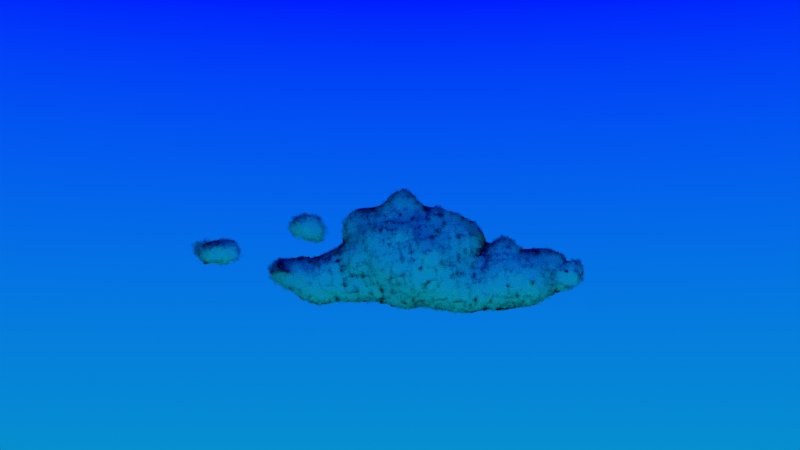 # Source: cloud1.blend  (saved by Blender 4.4.32; exported with 4.5.12 LTS)
import bpy
from mathutils import Matrix  # noqa: F401  (used for matrix-valued properties, if any)

bpy.ops.wm.read_factory_settings(use_empty=True)
scene = bpy.context.scene
scene.name = 'Scene'

# ---- collections
col_collection = bpy.data.collections.new('Collection'); scene.collection.children.link(col_collection)

# ---- materials (node trees are filled in below, after node groups)
mat_material_001 = bpy.data.materials.new('Material.001')
mat_cloud = bpy.data.materials.new('CLOUD')
mat_cloud.surface_render_method = 'BLENDED'
mat_cloud.displacement_method = 'BOTH'
mat_cloud.blend_method = 'BLEND'

# ---- node groups
ng_geometry_nodes = bpy.data.node_groups.new('Geometry Nodes', 'GeometryNodeTree')
_s = ng_geometry_nodes.interface.new_socket(name='Geometry', in_out='OUTPUT', socket_type='NodeSocketGeometry')
_s = ng_geometry_nodes.interface.new_socket(name='Geometry', in_out='INPUT', socket_type='NodeSocketGeometry')
ng_geometry_nodes.is_modifier = True
# nodes of 'Geometry Nodes' reference scene objects; filled in after objects exist

# ---- material node trees
mat_material_001.use_nodes = True; mat_material_001.node_tree.nodes.clear()
_N = mat_material_001.node_tree.nodes; _L = mat_material_001.node_tree.links
n0 = _N.new('ShaderNodeOutputMaterial'); n0.name = 'Material Output'; n0.location = (281, 356)
n0.is_active_output = True
mat_cloud.use_nodes = True; mat_cloud.node_tree.nodes.clear()
_N = mat_cloud.node_tree.nodes; _L = mat_cloud.node_tree.links
n0 = _N.new('ShaderNodeOutputMaterial'); n0.name = 'Material Output'; n0.location = (697, 445)
n1 = _N.new('ShaderNodeAttribute'); n1.name = 'Attribute'; n1.location = (-230, 376)
n1.attribute_type = 'INSTANCER'
n1.attribute_name = 'NORMAL'
n2 = _N.new('ShaderNodeBsdfDiffuse'); n2.name = 'Diffuse BSDF'; n2.location = (-29, 367)
n3 = _N.new('ShaderNodeMixShader'); n3.name = 'Mix Shader'; n3.location = (392, 370)
n4 = _N.new('ShaderNodeBsdfTransparent'); n4.name = 'Transparent BSDF'; n4.location = (-33, 466)
n5 = _N.new('ShaderNodeTexVoronoi'); n5.name = 'Voronoi Texture'; n5.location = (-1802, 476)
n5.feature = 'SMOOTH_F1'
n5.inputs[2].default_value = 4.0
n6 = _N.new('ShaderNodeValToRGB'); n6.name = 'Color Ramp'; n6.location = (-1562, 568)
while len(n6.color_ramp.elements) > 1: n6.color_ramp.elements.remove(n6.color_ramp.elements[-1])
n6.color_ramp.elements[0].position = 0.0; n6.color_ramp.elements[0].color = (0.0, 0.0, 0.0, 1.0)
_e = n6.color_ramp.elements.new(1.0); _e.color = (1.0, 1.0, 1.0, 1.0)
n7 = _N.new('ShaderNodeValToRGB'); n7.name = 'Color Ramp.001'; n7.location = (-1440, 236)
while len(n7.color_ramp.elements) > 1: n7.color_ramp.elements.remove(n7.color_ramp.elements[-1])
n7.color_ramp.elements[0].position = 0.0; n7.color_ramp.elements[0].color = (0.0, 0.0, 0.0, 1.0)
_e = n7.color_ramp.elements.new(1.0); _e.color = (1.0, 1.0, 1.0, 1.0)
n8 = _N.new('ShaderNodeValToRGB'); n8.name = 'Color Ramp.002'; n8.location = (-1049, 482)
while len(n8.color_ramp.elements) > 1: n8.color_ramp.elements.remove(n8.color_ramp.elements[-1])
n8.color_ramp.elements[0].position = 0.0; n8.color_ramp.elements[0].color = (0.0, 0.0, 0.0, 1.0)
_e = n8.color_ramp.elements.new(1.0); _e.color = (1.0, 1.0, 1.0, 1.0)
n9 = _N.new('ShaderNodeTexGradient'); n9.name = 'Gradient Texture'; n9.location = (-1833, 36)
n9.gradient_type = 'SPHERICAL'
n10 = _N.new('ShaderNodeMix'); n10.name = 'Mix'; n10.location = (-1221, 560)
n10.data_type = 'RGBA'
n10.blend_type = 'LINEAR_LIGHT'
n10.inputs[0].default_value = 1.0
n11 = _N.new('ShaderNodeMapping'); n11.name = 'Mapping'; n11.location = (-2041, 575)
n12 = _N.new('ShaderNodeTexCoord'); n12.name = 'Texture Coordinate'; n12.location = (-2271, 439)
n13 = _N.new('ShaderNodeMapping'); n13.name = 'Mapping.001'; n13.location = (-2013, -4)
n14 = _N.new('ShaderNodeTexCoord'); n14.name = 'Texture Coordinate.001'; n14.location = (-2193, -4)
n15 = _N.new('ShaderNodeObjectInfo'); n15.name = 'Object Info'; n15.location = (-2269, 189)
n16 = _N.new('ShaderNodeLightPath'); n16.name = 'Light Path'; n16.location = (-925, 207)
n17 = _N.new('ShaderNodeMath'); n17.name = 'Math'; n17.location = (-602, 350)
n17.operation = 'MULTIPLY'
_L.new(n1.outputs[1], n2.inputs[2])
_L.new(n2.outputs[0], n3.inputs[2])
_L.new(n4.outputs[0], n3.inputs[1])
_L.new(n3.outputs[0], n0.inputs[0])
_L.new(n11.outputs[0], n5.inputs[0])
_L.new(n13.outputs[0], n9.inputs[0])
_L.new(n12.outputs[3], n11.inputs[0])
_L.new(n14.outputs[3], n13.inputs[0])
_L.new(n15.outputs[0], n11.inputs[1])
_L.new(n9.outputs[0], n7.inputs[0])
_L.new(n5.outputs[1], n6.inputs[0])
_L.new(n6.outputs[0], n10.inputs[6])
_L.new(n7.outputs[0], n10.inputs[7])
_L.new(n10.outputs[2], n8.inputs[0])
_L.new(n8.outputs[0], n17.inputs[0])
_L.new(n16.outputs[0], n17.inputs[1])
_L.new(n17.outputs[0], n3.inputs[0])
n0.is_active_output = True

# ---- world
world_world = bpy.data.worlds.new('World'); scene.world = world_world
world_world.use_nodes = True; world_world.node_tree.nodes.clear()
_N = world_world.node_tree.nodes; _L = world_world.node_tree.links
n0 = _N.new('ShaderNodeOutputWorld'); n0.name = 'World Output'; n0.location = (300, 300)
n1 = _N.new('ShaderNodeBackground'); n1.name = 'Background'; n1.location = (10, 300)
n2 = _N.new('ShaderNodeTexCoord'); n2.name = 'Texture Coordinate'; n2.location = (-930, 279)
n3 = _N.new('ShaderNodeSeparateXYZ'); n3.name = 'Separate XYZ'; n3.location = (-705, 270)
n4 = _N.new('ShaderNodeMath'); n4.name = 'Math'; n4.location = (-506, 273)
n4.operation = 'SUBTRACT'
n4.inputs[1].default_value = -0.2
n5 = _N.new('ShaderNodeValToRGB'); n5.name = 'Color Ramp'; n5.location = (-290, 305)
while len(n5.color_ramp.elements) > 1: n5.color_ramp.elements.remove(n5.color_ramp.elements[-1])
n5.color_ramp.elements[0].position = 0.0; n5.color_ramp.elements[0].color = (0.002322, 0.3693, 0.476, 1.0)
_e = n5.color_ramp.elements.new(0.5527); _e.color = (0.0, 0.007171, 1.0, 1.0)
_L.new(n1.outputs[0], n0.inputs[0])
_L.new(n2.outputs[3], n3.inputs[0])
_L.new(n3.outputs[2], n4.inputs[0])
_L.new(n4.outputs[0], n5.inputs[0])
_L.new(n5.outputs[0], n1.inputs[0])
n0.is_active_output = True
world_world.color = (0.05088, 0.05088, 0.05088)
world_world.sun_shadow_jitter_overblur = 0.0

# ---- cameras
cam_camera_001 = bpy.data.cameras.new('Camera.001')
cam_camera_001.display_size = 0.3048

# ---- lights
light_sun = bpy.data.lights.new('Sun', 'SUN')
light_sun.energy = 3.0

# ---- meshes
me_mesh = bpy.data.meshes.new('Mesh')
me_mesh.from_pydata([(0.07212, 20.68, 2.044), (1.094, 20.68, 2.059), (0.5409, 18.97, 2.305), (0.5976, 20.6, 3.028), (-0.9688, 19.23, 1.66), (0.3676, 19.62, 1.432), (0.3146, 17.87, 2.874), (-0.3673, 18.53, 1.444), (0.539, 18.24, 1.356), (0.349, 16.86, 1.624), (-0.5544, 18.13, 2.406), (-0.4348, 16.44, 1.647), (-0.281, 13.99, 0.6696), (0.516, 13.74, 0.263), (0.3431, 12.23, 0.007111), (-0.6759, 12.59, 1.168), (-0.501, 13.57, -0.4228), (-1.551, 12.42, 0.1344), (-1.436, 9.981, 0.3568), (-0.1327, 9.858, 0.8485), (-1.355, 7.45, 1.431), (0.9016, 9.241, 0.0295), (-1.342, 9.797, -2.003), (-0.6728, 12.11, -0.9971), (-0.1537, 9.798, -2.272), (0.7932, 10.0, -1.582), (-0.2485, 12.8, 3.945), (-0.4423, 10.89, 3.239), (-0.8375, 10.17, 5.053), (-0.2153, 9.442, 3.553), (-0.9144, 9.449, 3.963), (-0.9144, 9.448, 3.962), (-0.9152, 9.449, 3.962), (-1.608, 10.6, 3.858), (-0.9622, 9.51, 2.884), (0.3047, 10.73, 4.659), (0.362, 7.867, -1.503), (-0.6245, 8.306, -1.852), (-1.112, 6.859, -1.495), (0.9661, 6.006, -1.365), (-1.912, 8.895, -0.3669), (-2.133, 6.344, 1.529), (1.261, 8.048, 1.043), (0.133, 7.011, 2.346), (0.9466, 5.851, 2.149), (1.188, 6.079, 3.06), (-2.156, 4.941, 1.734), (-1.42, 4.42, -0.373), (-1.503, 5.791, -1.461), (-0.02908, 4.814, -1.989), (-0.5778, 4.298, -1.645), (-0.001762, 3.087, -2.724), (0.9547, 0.8996, -1.914), (-0.03752, -3.406, -2.802), (1.407, -4.886, -2.7), (1.828, -5.127, -0.557), (2.122, -4.499, -1.364), (1.662, -6.289, -1.903), (1.24, -6.752, 0.8263), (1.391, -8.446, 0.7835), (2.272, -7.73, -0.4946), (1.731, -8.283, -1.966), (0.6123, -8.345, -2.57), (-0.09378, -6.214, -2.668), (-0.785, -8.145, -2.126), (-1.073, -8.537, -0.7034), (-0.6363, -8.487, 0.4942), (0.1614, -7.374, 0.8798), (-0.1532, -6.242, 2.432), (-0.04534, -5.034, 2.4), (-0.06848, -4.064, 0.9872), (1.505, -3.226, 2.367), (1.365, -4.233, 0.4487), (0.6595, -4.333, 1.133), (0.7354, -3.428, 3.35), (1.746, -1.821, 1.266), (1.962, -2.394, -1.16), (2.608, -0.8109, 0.7569), (1.911, -4.074, 1.544), (2.776, -3.008, 1.489), (-1.074, -4.13, -0.1802), (-0.9498, -2.903, 1.073), (-1.637, -2.478, 2.476), (-0.5678, -3.861, 3.064), (-0.9934, -5.624, 1.29), (-1.829, -6.297, -0.4432), (-0.573, -4.883, -2.851), (0.632, -9.699, 1.741), (0.01175, -9.47, -1.35), (0.2128, -11.79, -1.112), (-0.434, -11.45, -0.6406), (-0.4344, -1.863, -3.177), (1.167, -3.254, -2.496), (-1.276, 2.898, -2.158), (-0.3357, 1.433, -2.335), (-1.897, 2.473, -1.158), (-2.228, 0.1083, -1.122), (-2.83, -0.1635, 0.481), (-1.982, -1.017, 1.839), (-3.335, -0.06972, 1.874), (-1.194, -2.946, -1.93), (2.178, 1.773, -0.6148), (1.297, 4.019, -0.6624), (-1.524, 6.401, 0.3048), (-1.524, 6.401, 0.3048), (-1.524, 6.401, 0.3048), (0.5273, 7.203, 4.87), (1.254, 5.841, 4.158), (1.116, 3.858, 3.406), (-0.3863, 7.114, 4.775), (0.05123, 4.658, 4.799), (-1.251, 4.713, 4.119), (0.02794, 3.145, 6.304), (-0.2415, 1.946, 6.649), (1.071, 2.746, 5.282), (-0.08794, 7.603, 3.347), (-1.09, 6.291, 2.924), (-2.249, 3.439, 3.132), (-1.455, 2.815, 4.155), (-2.365, 4.823, 3.287), (-2.794, 1.876, 0.2194), (-2.696, 3.92, 0.6593), (1.65, 3.072, 2.493), (1.318, 6.193, 0.5734), (-2.24, 1.371, 2.493), (0.8047, 3.711, 0.8761), (1.403, 2.887, -2.196), (2.661, -4.046, 0.1894), (3.086, -3.288, -0.5391), (-0.1777, -2.311, 4.083), (1.386, 1.495, 4.312), (-0.2727, 1.337, 5.433), (-1.003, -1.12, 4.567), (-0.04766, -1.303, 5.015), (-0.3874, 1.051, 4.918), (-1.839, 0.3385, 3.068), (-2.648, 2.355, 3.467), (2.236, 1.846, 3.054), (2.641, 1.227, 1.71), (2.027, -0.7336, -1.091), (1.202, -1.091, 3.943), (-1.295, 2.833, 6.081), (3.078, 0.6498, 0.1685), (1.478, -1.627, -2.748), (1.127, -5.517, 2.17), (1.039, -10.01, 0.06495), (1.177, -9.698, -1.198), (0.3362, -10.28, 0.1705), (1.109, -11.61, 0.3036), (0.2945, -11.81, 0.4708)], [], [(1, 3, 2), (3, 1, 0), (2, 5, 1), (0, 1, 5), (3, 0, 2), (5, 2, 8), (4, 0, 5), (7, 4, 8), (5, 8, 4), (9, 2, 6), (10, 11, 6), (7, 9, 11), (12, 13, 16), (12, 17, 15), (16, 23, 17), (17, 18, 15), (19, 15, 18), (19, 18, 20), (23, 25, 24), (14, 25, 23), (23, 22, 17), (27, 29, 34), (32, 31, 30), (29, 28, 30), (32, 34, 31), (27, 26, 35), (30, 28, 33, 32), (27, 35, 29), (31, 29, 30), (33, 34, 32), (35, 28, 29), (26, 33, 28), (27, 33, 26), (15, 14, 13), (12, 15, 13), (23, 24, 22), (25, 36, 24), (24, 36, 37), (37, 38, 40), (22, 37, 40), (123, 39, 36), (40, 38, 20), (14, 21, 25), (14, 15, 19), (14, 23, 16), (49, 50, 48), (56, 55, 57), (55, 58, 60), (60, 58, 59), (54, 57, 63), (62, 64, 63), (67, 84, 66), (71, 83, 81), (71, 70, 72), (70, 73, 72), (76, 75, 128), (75, 76, 139), (74, 83, 71), (82, 81, 83), (87, 67, 66), (88, 65, 64), (62, 88, 64), (61, 88, 62), (88, 89, 90), (51, 94, 93), (94, 95, 93), (39, 102, 49), (104, 105, 103), (17, 22, 40), (107, 110, 108), (110, 109, 111), (141, 113, 112), (106, 115, 109), (43, 116, 115), (106, 45, 115), (111, 109, 116), (111, 119, 117), (116, 119, 111), (118, 117, 136), (45, 108, 122), (43, 20, 116), (43, 19, 20), (24, 37, 22), (49, 48, 38), (43, 45, 44), (107, 108, 45), (121, 120, 124), (44, 125, 123), (123, 102, 39), (102, 101, 126), (102, 126, 49), (20, 41, 116), (41, 20, 104), (105, 104, 20), (47, 121, 46), (38, 48, 103), (105, 38, 103), (37, 36, 49), (79, 127, 128), (79, 75, 71), (108, 114, 122), (114, 130, 122), (114, 131, 130), (131, 134, 130), (133, 134, 132), (133, 132, 129), (132, 82, 129), (44, 45, 125), (45, 122, 125), (45, 43, 115), (136, 135, 118), (142, 138, 77), (140, 77, 138), (118, 134, 141), (137, 122, 130), (101, 125, 138), (39, 49, 36), (112, 114, 110), (113, 131, 114), (141, 131, 113), (141, 134, 131), (111, 118, 141), (38, 105, 20), (115, 116, 109), (119, 46, 117), (136, 117, 124), (44, 123, 42), (50, 93, 95), (137, 140, 138), (134, 118, 135), (135, 132, 134), (77, 140, 71), (140, 74, 71), (78, 72, 127), (74, 140, 129), (132, 135, 82), (56, 128, 55), (127, 55, 128), (74, 129, 83), (135, 124, 99), (135, 98, 82), (130, 134, 133), (133, 129, 140), (122, 138, 125), (137, 130, 140), (143, 76, 92), (52, 139, 143), (81, 100, 80), (125, 101, 102), (101, 52, 126), (51, 93, 50), (52, 143, 91), (126, 51, 49), (120, 47, 95), (124, 120, 97), (100, 86, 85), (139, 76, 143), (76, 56, 92), (53, 100, 91), (77, 75, 139), (126, 52, 94), (51, 126, 94), (82, 98, 81), (122, 137, 138), (99, 124, 97), (96, 100, 97), (79, 128, 75), (127, 72, 55), (53, 54, 86), (91, 92, 53), (84, 70, 80), (76, 128, 56), (80, 100, 85), (144, 68, 58), (144, 69, 68), (84, 69, 70), (72, 73, 144), (84, 80, 85), (61, 146, 88), (88, 146, 89), (69, 144, 73), (89, 146, 148), (147, 90, 149), (146, 59, 87), (145, 87, 147), (2, 4, 10), (2, 0, 4), (8, 9, 7), (11, 10, 7), (7, 10, 4), (9, 6, 11), (6, 2, 10), (8, 2, 9), (16, 17, 12), (61, 62, 63, 57), (29, 31, 34), (28, 35, 26), (27, 34, 33), (16, 13, 14), (19, 21, 14), (21, 123, 25), (36, 25, 123), (40, 18, 17), (21, 42, 123), (42, 19, 43), (44, 42, 43), (46, 41, 47), (50, 49, 51), (94, 52, 91), (54, 63, 86), (54, 56, 57), (55, 60, 57), (55, 144, 58), (72, 144, 55), (103, 48, 47, 104), (65, 85, 64), (85, 65, 66), (69, 73, 70), (71, 81, 70), (72, 78, 71), (79, 71, 78), (70, 81, 80), (85, 86, 63), (58, 68, 67), (66, 65, 88), (149, 90, 89), (64, 85, 63), (60, 59, 146), (57, 60, 61), (143, 92, 91), (95, 94, 96), (96, 120, 95), (97, 98, 99), (110, 111, 141, 112), (19, 42, 21), (18, 40, 20), (45, 106, 107), (106, 110, 107), (110, 106, 109), (90, 147, 66, 88), (114, 112, 113), (118, 111, 117), (116, 41, 46), (123, 125, 102), (47, 48, 50), (79, 78, 127), (41, 104, 47), (135, 136, 124), (142, 77, 139), (99, 98, 135), (110, 114, 108), (46, 119, 116), (37, 49, 38), (47, 50, 95), (117, 46, 121), (120, 121, 47), (97, 120, 96), (140, 130, 133), (101, 139, 52), (96, 94, 91), (129, 82, 83), (100, 96, 91), (138, 142, 101), (75, 77, 71), (56, 54, 92), (92, 54, 53), (142, 139, 101), (117, 121, 124), (81, 97, 100), (81, 98, 97), (53, 86, 100), (67, 68, 84), (68, 69, 84), (146, 87, 145), (146, 145, 148), (89, 148, 149), (59, 58, 67), (147, 148, 145), (148, 147, 149), (61, 60, 146), (87, 59, 67), (84, 85, 66), (87, 66, 147)])
me_mesh.polygons.foreach_set('use_smooth', [True] * 283)
me_mesh.materials.append(mat_material_001)
me_mesh.update()
me_plane = bpy.data.meshes.new('Plane')
me_plane.from_pydata([(-0.3048, -0.3048, 0.0), (0.3048, -0.3048, 0.0), (-0.3048, 0.3048, 0.0), (0.3048, 0.3048, 0.0)], [], [(0, 1, 3, 2)])
_uv = me_plane.uv_layers.new(name='UVMap')
_uv.uv.foreach_set('vector', [0.0, 0.0, 1.0, 0.0, 1.0, 1.0, 0.0, 1.0])
me_plane.materials.append(mat_cloud)
me_plane.update()

# ---- objects
ob_empty = bpy.data.objects.new('Empty', None)
ob_mball_067 = bpy.data.objects.new('Mball.067', me_mesh)
ob_sun = bpy.data.objects.new('Sun', light_sun)
ob_camera = bpy.data.objects.new('Camera', cam_camera_001)
ob_plane = bpy.data.objects.new('Plane', me_plane)
_N = ng_geometry_nodes.nodes; _L = ng_geometry_nodes.links
n0 = _N.new('NodeGroupInput'); n0.name = 'Group Input'; n0.location = (-814, 223)
n1 = _N.new('NodeGroupOutput'); n1.name = 'Group Output'; n1.location = (809, 194)
n2 = _N.new('GeometryNodeDistributePointsOnFaces'); n2.name = 'Distribute Points on Faces'; n2.location = (-582, 254)
n2.inputs[4].default_value = 6.0
n3 = _N.new('GeometryNodeInstanceOnPoints'); n3.name = 'Instance on Points'; n3.location = (-241, 296)
n4 = _N.new('GeometryNodeMeshGrid'); n4.name = 'Grid'; n4.location = (-483, 434)
n4.inputs[0].default_value = 1.524
n4.inputs[1].default_value = 1.524
n5 = _N.new('GeometryNodeObjectInfo'); n5.name = 'Object Info'; n5.location = (-969, -109)
n5.inputs[0].default_value = ob_camera
n6 = _N.new('GeometryNodeInputPosition'); n6.name = 'Position'; n6.location = (-965, -50)
n7 = _N.new('FunctionNodeAlignRotationToVector'); n7.name = 'Align Rotation to Vector'; n7.location = (-498, -55)
n8 = _N.new('ShaderNodeVectorMath'); n8.name = 'Vector Math'; n8.location = (-733, -42)
n8.operation = 'SUBTRACT'
n9 = _N.new('GeometryNodeSelfObject'); n9.name = 'Self Object'; n9.location = (-183, -100)
n10 = _N.new('GeometryNodeObjectInfo'); n10.name = 'Object Info.001'; n10.location = (-10, -73)
n11 = _N.new('ShaderNodeVectorRotate'); n11.name = 'Vector Rotate'; n11.location = (208, -8)
n11.rotation_type = 'EULER_XYZ'
n12 = _N.new('GeometryNodeStoreNamedAttribute'); n12.name = 'Store Named Attribute'; n12.location = (390, 125)
n12.data_type = 'FLOAT_VECTOR'
n12.domain = 'INSTANCE'
n12.inputs[2].default_value = 'NORMAL'
n13 = _N.new('GeometryNodeSetMaterial'); n13.name = 'Set Material'; n13.location = (595, 116)
n13.inputs[2].default_value = mat_cloud
_L.new(n0.outputs[0], n2.inputs[0])
_L.new(n2.outputs[0], n3.inputs[0])
_L.new(n4.outputs[0], n3.inputs[2])
_L.new(n7.outputs[0], n3.inputs[5])
_L.new(n5.outputs[1], n8.inputs[1])
_L.new(n6.outputs[0], n8.inputs[0])
_L.new(n8.outputs[0], n7.inputs[2])
_L.new(n9.outputs[0], n10.inputs[0])
_L.new(n10.outputs[2], n11.inputs[4])
_L.new(n2.outputs[1], n11.inputs[0])
_L.new(n11.outputs[0], n12.inputs[3])
_L.new(n3.outputs[0], n12.inputs[0])
_L.new(n12.outputs[0], n13.inputs[0])
_L.new(n13.outputs[0], n1.inputs[0])
n1.is_active_output = True

# ---- transforms, parenting, visibility, modifiers, constraints
ob_empty.location = (0.0, 0.0, 0.0)
ob_empty.rotation_euler = (1.557, 0.0003189, 1.569)
ob_empty.empty_display_type = 'IMAGE'
ob_empty.empty_display_size = 49.8
ob_empty.empty_image_offset = (-0.5, -0.4593)
ob_mball_067.location = (0.3538, 0.0, 0.07153)
ob_mball_067.rotation_euler = (0.0, -0.2105, 0.0)
ob_mball_067.scale = (1.379, 1.0, 1.0)
_m = ob_mball_067.modifiers.new('Subdivision', 'SUBSURF')
_m = ob_mball_067.modifiers.new('GeometryNodes', 'NODES')
_m.node_group = ng_geometry_nodes
ob_sun.location = (0.0, 0.0, 0.0)
ob_sun.rotation_euler = (1.016, 0.003407, 2.797)
ob_camera.location = (-90.97, -9.718, -10.0)
ob_camera.rotation_euler = (1.722, -8.828e-07, -1.432)
ob_plane.location = (0.0, 0.0, 0.0)

# ---- collection membership
col_collection.objects.link(ob_empty)
col_collection.objects.link(ob_mball_067)
col_collection.objects.link(ob_sun)
col_collection.objects.link(ob_camera)
col_collection.objects.link(ob_plane)

# ---- scene / render settings (as saved in the file)
scene.camera = ob_camera
scene.frame_start = 1; scene.frame_end = 250; scene.frame_set(81)
scene.render.engine = 'BLENDER_EEVEE_NEXT'
scene.view_settings.view_transform = 'Standard'
bpy.context.view_layer.update()

